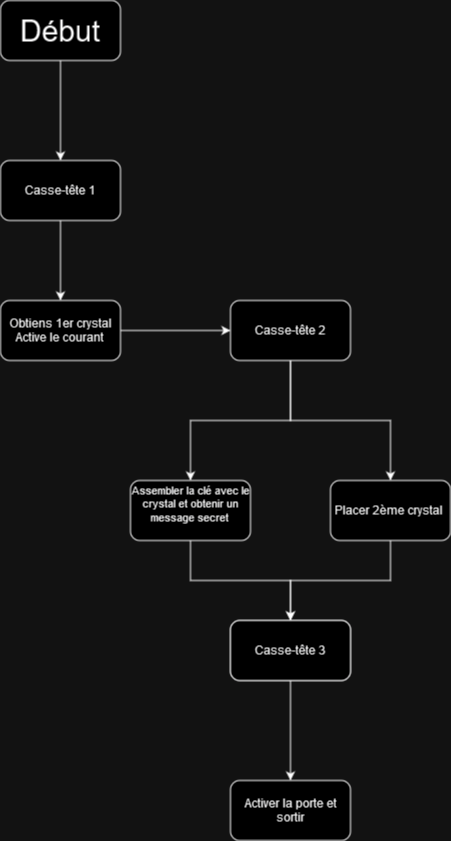

The diagram above was exported from draw.io. Its source (the exported page's mxGraphModel, read from the mxfile embedded in the PNG):
<mxGraphModel dx="1434" dy="746" grid="1" gridSize="10" guides="1" tooltips="1" connect="1" arrows="1" fold="1" page="1" pageScale="1" pageWidth="850" pageHeight="1100" math="0" shadow="0">
  <root>
    <mxCell id="0" />
    <mxCell id="1" parent="0" />
    <mxCell id="FkMwiQkjNjqH3xwaWuGm-3" value="" style="edgeStyle=orthogonalEdgeStyle;rounded=0;orthogonalLoop=1;jettySize=auto;html=1;" edge="1" parent="1" source="FkMwiQkjNjqH3xwaWuGm-1" target="FkMwiQkjNjqH3xwaWuGm-2">
      <mxGeometry relative="1" as="geometry" />
    </mxCell>
    <mxCell id="FkMwiQkjNjqH3xwaWuGm-1" value="&lt;font style=&quot;font-size: 30px;&quot;&gt;Début&lt;/font&gt;" style="rounded=1;whiteSpace=wrap;html=1;" vertex="1" parent="1">
      <mxGeometry x="370" y="20" width="120" height="60" as="geometry" />
    </mxCell>
    <mxCell id="FkMwiQkjNjqH3xwaWuGm-5" value="" style="edgeStyle=orthogonalEdgeStyle;rounded=0;orthogonalLoop=1;jettySize=auto;html=1;" edge="1" parent="1" source="FkMwiQkjNjqH3xwaWuGm-2" target="FkMwiQkjNjqH3xwaWuGm-4">
      <mxGeometry relative="1" as="geometry" />
    </mxCell>
    <mxCell id="FkMwiQkjNjqH3xwaWuGm-2" value="Casse-tête 1" style="whiteSpace=wrap;html=1;rounded=1;" vertex="1" parent="1">
      <mxGeometry x="370" y="180" width="120" height="60" as="geometry" />
    </mxCell>
    <mxCell id="FkMwiQkjNjqH3xwaWuGm-13" value="" style="edgeStyle=orthogonalEdgeStyle;rounded=0;orthogonalLoop=1;jettySize=auto;html=1;" edge="1" parent="1" source="FkMwiQkjNjqH3xwaWuGm-4" target="FkMwiQkjNjqH3xwaWuGm-12">
      <mxGeometry relative="1" as="geometry" />
    </mxCell>
    <mxCell id="FkMwiQkjNjqH3xwaWuGm-4" value="&lt;div&gt;Obtiens 1er crystal&lt;/div&gt;&lt;div&gt;Active le courant &lt;br&gt;&lt;/div&gt;" style="whiteSpace=wrap;html=1;rounded=1;" vertex="1" parent="1">
      <mxGeometry x="370" y="320" width="120" height="60" as="geometry" />
    </mxCell>
    <mxCell id="FkMwiQkjNjqH3xwaWuGm-9" value="" style="edgeStyle=orthogonalEdgeStyle;rounded=0;orthogonalLoop=1;jettySize=auto;html=1;" edge="1" parent="1" target="FkMwiQkjNjqH3xwaWuGm-8">
      <mxGeometry relative="1" as="geometry">
        <mxPoint x="640" y="380" as="sourcePoint" />
      </mxGeometry>
    </mxCell>
    <mxCell id="FkMwiQkjNjqH3xwaWuGm-11" value="" style="edgeStyle=orthogonalEdgeStyle;rounded=0;orthogonalLoop=1;jettySize=auto;html=1;" edge="1" parent="1" target="FkMwiQkjNjqH3xwaWuGm-10">
      <mxGeometry relative="1" as="geometry">
        <mxPoint x="640" y="380" as="sourcePoint" />
      </mxGeometry>
    </mxCell>
    <mxCell id="FkMwiQkjNjqH3xwaWuGm-15" value="" style="edgeStyle=orthogonalEdgeStyle;rounded=0;orthogonalLoop=1;jettySize=auto;html=1;" edge="1" parent="1" source="FkMwiQkjNjqH3xwaWuGm-12" target="FkMwiQkjNjqH3xwaWuGm-14">
      <mxGeometry relative="1" as="geometry" />
    </mxCell>
    <mxCell id="FkMwiQkjNjqH3xwaWuGm-17" value="" style="edgeStyle=orthogonalEdgeStyle;rounded=0;orthogonalLoop=1;jettySize=auto;html=1;" edge="1" parent="1" source="FkMwiQkjNjqH3xwaWuGm-12" target="FkMwiQkjNjqH3xwaWuGm-16">
      <mxGeometry relative="1" as="geometry" />
    </mxCell>
    <mxCell id="FkMwiQkjNjqH3xwaWuGm-12" value="Casse-tête 2" style="whiteSpace=wrap;html=1;rounded=1;" vertex="1" parent="1">
      <mxGeometry x="600" y="320" width="120" height="60" as="geometry" />
    </mxCell>
    <mxCell id="FkMwiQkjNjqH3xwaWuGm-21" value="" style="edgeStyle=orthogonalEdgeStyle;rounded=0;orthogonalLoop=1;jettySize=auto;html=1;" edge="1" parent="1" source="FkMwiQkjNjqH3xwaWuGm-14" target="FkMwiQkjNjqH3xwaWuGm-20">
      <mxGeometry relative="1" as="geometry" />
    </mxCell>
    <mxCell id="FkMwiQkjNjqH3xwaWuGm-14" value="Placer 2ème crystal&amp;nbsp; " style="whiteSpace=wrap;html=1;rounded=1;" vertex="1" parent="1">
      <mxGeometry x="700" y="500" width="120" height="60" as="geometry" />
    </mxCell>
    <mxCell id="FkMwiQkjNjqH3xwaWuGm-19" value="" style="edgeStyle=orthogonalEdgeStyle;rounded=0;orthogonalLoop=1;jettySize=auto;html=1;" edge="1" parent="1" source="FkMwiQkjNjqH3xwaWuGm-16" target="FkMwiQkjNjqH3xwaWuGm-18">
      <mxGeometry relative="1" as="geometry" />
    </mxCell>
    <mxCell id="FkMwiQkjNjqH3xwaWuGm-16" value="&lt;div style=&quot;font-size: 11px;&quot;&gt;&lt;font style=&quot;font-size: 11px;&quot;&gt;Assembler la clé avec le crystal et obtenir un message secret &lt;br&gt;&lt;/font&gt;&lt;/div&gt;&lt;div style=&quot;font-size: 11px;&quot;&gt;&lt;font style=&quot;font-size: 11px;&quot;&gt;&lt;br&gt;&lt;/font&gt;&lt;/div&gt;" style="whiteSpace=wrap;html=1;rounded=1;" vertex="1" parent="1">
      <mxGeometry x="500" y="500" width="120" height="60" as="geometry" />
    </mxCell>
    <mxCell id="FkMwiQkjNjqH3xwaWuGm-18" value="" style="whiteSpace=wrap;html=1;rounded=1;" vertex="1" parent="1">
      <mxGeometry x="600" y="640" width="120" height="60" as="geometry" />
    </mxCell>
    <mxCell id="FkMwiQkjNjqH3xwaWuGm-23" value="" style="edgeStyle=orthogonalEdgeStyle;rounded=0;orthogonalLoop=1;jettySize=auto;html=1;" edge="1" parent="1" source="FkMwiQkjNjqH3xwaWuGm-20" target="FkMwiQkjNjqH3xwaWuGm-22">
      <mxGeometry relative="1" as="geometry" />
    </mxCell>
    <mxCell id="FkMwiQkjNjqH3xwaWuGm-20" value="Casse-tête 3" style="whiteSpace=wrap;html=1;rounded=1;" vertex="1" parent="1">
      <mxGeometry x="600" y="640" width="120" height="60" as="geometry" />
    </mxCell>
    <mxCell id="FkMwiQkjNjqH3xwaWuGm-22" value="Activer la porte et sortir" style="whiteSpace=wrap;html=1;rounded=1;" vertex="1" parent="1">
      <mxGeometry x="600" y="800" width="120" height="60" as="geometry" />
    </mxCell>
  </root>
</mxGraphModel>